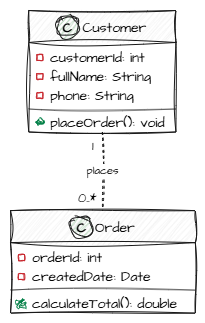

The diagram above was exported from draw.io. Its source (the exported page's mxGraphModel, read from the mxfile embedded in the PNG):
<mxGraphModel dx="854" dy="477" grid="1" gridSize="10" guides="1" tooltips="1" connect="1" arrows="1" fold="1" page="1" pageScale="1" pageWidth="850" pageHeight="1100" math="0" shadow="0">
  <root>
    <mxCell id="0" />
    <mxCell id="1" parent="0" />
    <UserObject label="" plantUmlData="{&#10;  &quot;data&quot;: &quot;@startuml\n\nclass Customer {\n    - customerId: int\n    - fullName: String\n    - phone: String\n\n    + placeOrder(): void\n}\n\nclass Order {\n    - orderId: int\n    - createdDate: Date\n\n    + calculateTotal(): double\n}\n\nCustomer \&quot;1\&quot; -- \&quot;0..*\&quot; Order : places\n\n@enduml&quot;,&#10;  &quot;config&quot;: null&#10;}" id="85WcpiKm_Jr9hDAQTrWb-1">
      <mxCell connectable="0" parent="1" style="group;transparentBounds=1;editIcon=1;lockedGroup=0;groupPadding=10;sketch=1;hachureGap=4;jiggle=2;curveFitting=1;fontFamily=Architects Daughter;fontSource=https%3A%2F%2Ffonts.googleapis.com%2Fcss%3Ffamily%3DArchitects%2BDaughter;" vertex="1">
        <mxGeometry as="geometry" />
      </mxCell>
    </UserObject>
    <UserObject label="Customer" plantUmlId="cls_2" plantUmlBaseStyle="swimlane;collapsible=0;fontStyle=0;align=center;fontSize=14;fontColor=#000000;startSize=32;spacingLeft=25;fillColor=#F1F1F1;strokeColor=#181818;childLayout=stackLayout;horizontal=1;horizontalStack=0;resizeParent=1;resizeParentMax=0;resizeLast=0;marginBottom=0;stackSpacing=0;marginTop=5.5;" plantUmlBaseValue="Customer" id="85WcpiKm_Jr9hDAQTrWb-2">
      <mxCell parent="85WcpiKm_Jr9hDAQTrWb-1" style="swimlane;collapsible=0;fontStyle=0;align=center;fontSize=14;fontColor=#000000;startSize=32;spacingLeft=25;fillColor=#F1F1F1;strokeColor=#181818;childLayout=stackLayout;horizontal=1;horizontalStack=0;resizeParent=1;resizeParentMax=0;resizeLast=0;marginBottom=0;stackSpacing=0;marginTop=5.5;sketch=1;hachureGap=4;jiggle=2;curveFitting=1;fontFamily=Architects Daughter;fontSource=https%3A%2F%2Ffonts.googleapis.com%2Fcss%3Ffamily%3DArchitects%2BDaughter;" vertex="1">
        <mxGeometry height="121.5" width="147.17" x="48.28" y="30" as="geometry" />
      </mxCell>
    </UserObject>
    <UserObject label="C" plantUmlId="ico_3" plantUmlBaseStyle="ellipse;fillColor=#ADD1B2;strokeColor=#181818;fontSize=13;fontStyle=1;fontColor=#000000;movable=0;connectable=0;" plantUmlBaseValue="C" id="85WcpiKm_Jr9hDAQTrWb-3">
      <mxCell parent="85WcpiKm_Jr9hDAQTrWb-2" style="ellipse;fillColor=#ADD1B2;strokeColor=#181818;fontSize=13;fontStyle=1;fontColor=#000000;movable=0;connectable=0;sketch=1;hachureGap=4;jiggle=2;curveFitting=1;fontFamily=Architects Daughter;fontSource=https%3A%2F%2Ffonts.googleapis.com%2Fcss%3Ffamily%3DArchitects%2BDaughter;" vertex="1">
        <mxGeometry height="22" width="22" x="28.11189999999999" y="5" as="geometry" />
      </mxCell>
    </UserObject>
    <UserObject label="customerId: int" plantUmlId="mb_4" plantUmlBaseStyle="text;html=1;align=left;verticalAlign=middle;spacingLeft=20;spacingRight=4;overflow=hidden;rotatable=0;fillColor=none;strokeColor=none;fontSize=14;fontColor=#000000;fontStyle=0;points=[[0,0.5],[1,0.5]];portConstraint=eastwest;whiteSpace=wrap;" plantUmlBaseValue="customerId: int" id="85WcpiKm_Jr9hDAQTrWb-4">
      <mxCell parent="85WcpiKm_Jr9hDAQTrWb-2" style="text;html=1;align=left;verticalAlign=middle;spacingLeft=20;spacingRight=4;overflow=hidden;rotatable=0;fillColor=none;strokeColor=none;fontSize=14;fontColor=#000000;fontStyle=0;points=[[0,0.5],[1,0.5]];portConstraint=eastwest;whiteSpace=wrap;fontFamily=Architects Daughter;fontSource=https%3A%2F%2Ffonts.googleapis.com%2Fcss%3Ffamily%3DArchitects%2BDaughter;" vertex="1">
        <mxGeometry height="19" width="147.17" y="37.5" as="geometry" />
      </mxCell>
    </UserObject>
    <UserObject label="" plantUmlId="vis_5" plantUmlBaseStyle="rounded=0;fillColor=none;strokeColor=#C82930;strokeWidth=1;movable=0;connectable=0;" plantUmlBaseValue="" id="85WcpiKm_Jr9hDAQTrWb-5">
      <mxCell parent="85WcpiKm_Jr9hDAQTrWb-4" style="rounded=0;fillColor=none;strokeColor=#C82930;strokeWidth=1;movable=0;connectable=0;sketch=1;hachureGap=4;jiggle=2;curveFitting=1;fontFamily=Architects Daughter;fontSource=https%3A%2F%2Ffonts.googleapis.com%2Fcss%3Ffamily%3DArchitects%2BDaughter;" vertex="1">
        <mxGeometry height="6" width="6" x="8" y="6.5" as="geometry" />
      </mxCell>
    </UserObject>
    <UserObject label="fullName: String" plantUmlId="mb_6" plantUmlBaseStyle="text;html=1;align=left;verticalAlign=middle;spacingLeft=20;spacingRight=4;overflow=hidden;rotatable=0;fillColor=none;strokeColor=none;fontSize=14;fontColor=#000000;fontStyle=0;points=[[0,0.5],[1,0.5]];portConstraint=eastwest;whiteSpace=wrap;" plantUmlBaseValue="fullName: String" id="85WcpiKm_Jr9hDAQTrWb-6">
      <mxCell parent="85WcpiKm_Jr9hDAQTrWb-2" style="text;html=1;align=left;verticalAlign=middle;spacingLeft=20;spacingRight=4;overflow=hidden;rotatable=0;fillColor=none;strokeColor=none;fontSize=14;fontColor=#000000;fontStyle=0;points=[[0,0.5],[1,0.5]];portConstraint=eastwest;whiteSpace=wrap;fontFamily=Architects Daughter;fontSource=https%3A%2F%2Ffonts.googleapis.com%2Fcss%3Ffamily%3DArchitects%2BDaughter;" vertex="1">
        <mxGeometry height="19" width="147.17" y="56.5" as="geometry" />
      </mxCell>
    </UserObject>
    <UserObject label="" plantUmlId="vis_7" plantUmlBaseStyle="rounded=0;fillColor=none;strokeColor=#C82930;strokeWidth=1;movable=0;connectable=0;" plantUmlBaseValue="" id="85WcpiKm_Jr9hDAQTrWb-7">
      <mxCell parent="85WcpiKm_Jr9hDAQTrWb-6" style="rounded=0;fillColor=none;strokeColor=#C82930;strokeWidth=1;movable=0;connectable=0;sketch=1;hachureGap=4;jiggle=2;curveFitting=1;fontFamily=Architects Daughter;fontSource=https%3A%2F%2Ffonts.googleapis.com%2Fcss%3Ffamily%3DArchitects%2BDaughter;" vertex="1">
        <mxGeometry height="6" width="6" x="8" y="6.5" as="geometry" />
      </mxCell>
    </UserObject>
    <UserObject label="phone: String" plantUmlId="mb_8" plantUmlBaseStyle="text;html=1;align=left;verticalAlign=middle;spacingLeft=20;spacingRight=4;overflow=hidden;rotatable=0;fillColor=none;strokeColor=none;fontSize=14;fontColor=#000000;fontStyle=0;points=[[0,0.5],[1,0.5]];portConstraint=eastwest;whiteSpace=wrap;" plantUmlBaseValue="phone: String" id="85WcpiKm_Jr9hDAQTrWb-8">
      <mxCell parent="85WcpiKm_Jr9hDAQTrWb-2" style="text;html=1;align=left;verticalAlign=middle;spacingLeft=20;spacingRight=4;overflow=hidden;rotatable=0;fillColor=none;strokeColor=none;fontSize=14;fontColor=#000000;fontStyle=0;points=[[0,0.5],[1,0.5]];portConstraint=eastwest;whiteSpace=wrap;fontFamily=Architects Daughter;fontSource=https%3A%2F%2Ffonts.googleapis.com%2Fcss%3Ffamily%3DArchitects%2BDaughter;" vertex="1">
        <mxGeometry height="19" width="147.17" y="75.5" as="geometry" />
      </mxCell>
    </UserObject>
    <UserObject label="" plantUmlId="vis_9" plantUmlBaseStyle="rounded=0;fillColor=none;strokeColor=#C82930;strokeWidth=1;movable=0;connectable=0;" plantUmlBaseValue="" id="85WcpiKm_Jr9hDAQTrWb-9">
      <mxCell parent="85WcpiKm_Jr9hDAQTrWb-8" style="rounded=0;fillColor=none;strokeColor=#C82930;strokeWidth=1;movable=0;connectable=0;sketch=1;hachureGap=4;jiggle=2;curveFitting=1;fontFamily=Architects Daughter;fontSource=https%3A%2F%2Ffonts.googleapis.com%2Fcss%3Ffamily%3DArchitects%2BDaughter;" vertex="1">
        <mxGeometry height="6" width="6" x="8" y="6.5" as="geometry" />
      </mxCell>
    </UserObject>
    <UserObject label="" plantUmlId="clssep_10" plantUmlBaseStyle="line;strokeWidth=0.5;strokeColor=#181818;fillColor=none;align=left;verticalAlign=middle;rotatable=0;labelPosition=right;points=[];portConstraint=eastwest;connectable=0;" plantUmlBaseValue="" id="85WcpiKm_Jr9hDAQTrWb-10">
      <mxCell parent="85WcpiKm_Jr9hDAQTrWb-2" style="line;strokeWidth=0.5;strokeColor=#181818;fillColor=none;align=left;verticalAlign=middle;rotatable=0;labelPosition=right;points=[];portConstraint=eastwest;connectable=0;sketch=1;hachureGap=4;jiggle=2;curveFitting=1;fontFamily=Architects Daughter;fontSource=https%3A%2F%2Ffonts.googleapis.com%2Fcss%3Ffamily%3DArchitects%2BDaughter;" vertex="1">
        <mxGeometry height="8" width="147.17" y="94.5" as="geometry" />
      </mxCell>
    </UserObject>
    <UserObject label="placeOrder(): void" plantUmlId="mb_11" plantUmlBaseStyle="text;html=1;align=left;verticalAlign=middle;spacingLeft=20;spacingRight=4;overflow=hidden;rotatable=0;fillColor=none;strokeColor=none;fontSize=14;fontColor=#000000;fontStyle=0;points=[[0,0.5],[1,0.5]];portConstraint=eastwest;whiteSpace=wrap;" plantUmlBaseValue="placeOrder(): void" id="85WcpiKm_Jr9hDAQTrWb-11">
      <mxCell parent="85WcpiKm_Jr9hDAQTrWb-2" style="text;html=1;align=left;verticalAlign=middle;spacingLeft=20;spacingRight=4;overflow=hidden;rotatable=0;fillColor=none;strokeColor=none;fontSize=14;fontColor=#000000;fontStyle=0;points=[[0,0.5],[1,0.5]];portConstraint=eastwest;whiteSpace=wrap;fontFamily=Architects Daughter;fontSource=https%3A%2F%2Ffonts.googleapis.com%2Fcss%3Ffamily%3DArchitects%2BDaughter;" vertex="1">
        <mxGeometry height="19" width="147.17" y="102.5" as="geometry" />
      </mxCell>
    </UserObject>
    <UserObject label="" plantUmlId="vis_12" plantUmlBaseStyle="ellipse;fillColor=#84BE84;strokeColor=#038048;strokeWidth=1;movable=0;connectable=0;" plantUmlBaseValue="" id="85WcpiKm_Jr9hDAQTrWb-12">
      <mxCell parent="85WcpiKm_Jr9hDAQTrWb-11" style="ellipse;fillColor=#84BE84;strokeColor=#038048;strokeWidth=1;movable=0;connectable=0;sketch=1;hachureGap=4;jiggle=2;curveFitting=1;fontFamily=Architects Daughter;fontSource=https%3A%2F%2Ffonts.googleapis.com%2Fcss%3Ffamily%3DArchitects%2BDaughter;" vertex="1">
        <mxGeometry height="6" width="6" x="8" y="6.5" as="geometry" />
      </mxCell>
    </UserObject>
    <UserObject label="Order" plantUmlId="cls_13" plantUmlBaseStyle="swimlane;collapsible=0;fontStyle=0;align=center;fontSize=14;fontColor=#000000;startSize=32;spacingLeft=25;fillColor=#F1F1F1;strokeColor=#181818;childLayout=stackLayout;horizontal=1;horizontalStack=0;resizeParent=1;resizeParentMax=0;resizeLast=0;marginBottom=0;stackSpacing=0;marginTop=5.5;" plantUmlBaseValue="Order" id="85WcpiKm_Jr9hDAQTrWb-13">
      <mxCell parent="85WcpiKm_Jr9hDAQTrWb-1" style="swimlane;collapsible=0;fontStyle=0;align=center;fontSize=14;fontColor=#000000;startSize=32;spacingLeft=25;fillColor=#F1F1F1;strokeColor=#181818;childLayout=stackLayout;horizontal=1;horizontalStack=0;resizeParent=1;resizeParentMax=0;resizeLast=0;marginBottom=0;stackSpacing=0;marginTop=5.5;sketch=1;hachureGap=4;jiggle=2;curveFitting=1;fontFamily=Architects Daughter;fontSource=https%3A%2F%2Ffonts.googleapis.com%2Fcss%3Ffamily%3DArchitects%2BDaughter;" vertex="1">
        <mxGeometry height="102.5" width="184.81" x="30" y="230.13" as="geometry" />
      </mxCell>
    </UserObject>
    <UserObject label="C" plantUmlId="ico_14" plantUmlBaseStyle="ellipse;fillColor=#ADD1B2;strokeColor=#181818;fontSize=13;fontStyle=1;fontColor=#000000;movable=0;connectable=0;" plantUmlBaseValue="C" id="85WcpiKm_Jr9hDAQTrWb-14">
      <mxCell parent="85WcpiKm_Jr9hDAQTrWb-13" style="ellipse;fillColor=#ADD1B2;strokeColor=#181818;fontSize=13;fontStyle=1;fontColor=#000000;movable=0;connectable=0;sketch=1;hachureGap=4;jiggle=2;curveFitting=1;fontFamily=Architects Daughter;fontSource=https%3A%2F%2Ffonts.googleapis.com%2Fcss%3Ffamily%3DArchitects%2BDaughter;" vertex="1">
        <mxGeometry height="22" width="22" x="60.43285" y="5" as="geometry" />
      </mxCell>
    </UserObject>
    <UserObject label="orderId: int" plantUmlId="mb_15" plantUmlBaseStyle="text;html=1;align=left;verticalAlign=middle;spacingLeft=20;spacingRight=4;overflow=hidden;rotatable=0;fillColor=none;strokeColor=none;fontSize=14;fontColor=#000000;fontStyle=0;points=[[0,0.5],[1,0.5]];portConstraint=eastwest;whiteSpace=wrap;" plantUmlBaseValue="orderId: int" id="85WcpiKm_Jr9hDAQTrWb-15">
      <mxCell parent="85WcpiKm_Jr9hDAQTrWb-13" style="text;html=1;align=left;verticalAlign=middle;spacingLeft=20;spacingRight=4;overflow=hidden;rotatable=0;fillColor=none;strokeColor=none;fontSize=14;fontColor=#000000;fontStyle=0;points=[[0,0.5],[1,0.5]];portConstraint=eastwest;whiteSpace=wrap;fontFamily=Architects Daughter;fontSource=https%3A%2F%2Ffonts.googleapis.com%2Fcss%3Ffamily%3DArchitects%2BDaughter;" vertex="1">
        <mxGeometry height="19" width="184.81" y="37.5" as="geometry" />
      </mxCell>
    </UserObject>
    <UserObject label="" plantUmlId="vis_16" plantUmlBaseStyle="rounded=0;fillColor=none;strokeColor=#C82930;strokeWidth=1;movable=0;connectable=0;" plantUmlBaseValue="" id="85WcpiKm_Jr9hDAQTrWb-16">
      <mxCell parent="85WcpiKm_Jr9hDAQTrWb-15" style="rounded=0;fillColor=none;strokeColor=#C82930;strokeWidth=1;movable=0;connectable=0;sketch=1;hachureGap=4;jiggle=2;curveFitting=1;fontFamily=Architects Daughter;fontSource=https%3A%2F%2Ffonts.googleapis.com%2Fcss%3Ffamily%3DArchitects%2BDaughter;" vertex="1">
        <mxGeometry height="6" width="6" x="8" y="6.5" as="geometry" />
      </mxCell>
    </UserObject>
    <UserObject label="createdDate: Date" plantUmlId="mb_17" plantUmlBaseStyle="text;html=1;align=left;verticalAlign=middle;spacingLeft=20;spacingRight=4;overflow=hidden;rotatable=0;fillColor=none;strokeColor=none;fontSize=14;fontColor=#000000;fontStyle=0;points=[[0,0.5],[1,0.5]];portConstraint=eastwest;whiteSpace=wrap;" plantUmlBaseValue="createdDate: Date" id="85WcpiKm_Jr9hDAQTrWb-17">
      <mxCell parent="85WcpiKm_Jr9hDAQTrWb-13" style="text;html=1;align=left;verticalAlign=middle;spacingLeft=20;spacingRight=4;overflow=hidden;rotatable=0;fillColor=none;strokeColor=none;fontSize=14;fontColor=#000000;fontStyle=0;points=[[0,0.5],[1,0.5]];portConstraint=eastwest;whiteSpace=wrap;fontFamily=Architects Daughter;fontSource=https%3A%2F%2Ffonts.googleapis.com%2Fcss%3Ffamily%3DArchitects%2BDaughter;" vertex="1">
        <mxGeometry height="19" width="184.81" y="56.5" as="geometry" />
      </mxCell>
    </UserObject>
    <UserObject label="" plantUmlId="vis_18" plantUmlBaseStyle="rounded=0;fillColor=none;strokeColor=#C82930;strokeWidth=1;movable=0;connectable=0;" plantUmlBaseValue="" id="85WcpiKm_Jr9hDAQTrWb-18">
      <mxCell parent="85WcpiKm_Jr9hDAQTrWb-17" style="rounded=0;fillColor=none;strokeColor=#C82930;strokeWidth=1;movable=0;connectable=0;sketch=1;hachureGap=4;jiggle=2;curveFitting=1;fontFamily=Architects Daughter;fontSource=https%3A%2F%2Ffonts.googleapis.com%2Fcss%3Ffamily%3DArchitects%2BDaughter;" vertex="1">
        <mxGeometry height="6" width="6" x="8" y="6.5" as="geometry" />
      </mxCell>
    </UserObject>
    <UserObject label="" plantUmlId="clssep_19" plantUmlBaseStyle="line;strokeWidth=0.5;strokeColor=#181818;fillColor=none;align=left;verticalAlign=middle;rotatable=0;labelPosition=right;points=[];portConstraint=eastwest;connectable=0;" plantUmlBaseValue="" id="85WcpiKm_Jr9hDAQTrWb-19">
      <mxCell parent="85WcpiKm_Jr9hDAQTrWb-13" style="line;strokeWidth=0.5;strokeColor=#181818;fillColor=none;align=left;verticalAlign=middle;rotatable=0;labelPosition=right;points=[];portConstraint=eastwest;connectable=0;sketch=1;hachureGap=4;jiggle=2;curveFitting=1;fontFamily=Architects Daughter;fontSource=https%3A%2F%2Ffonts.googleapis.com%2Fcss%3Ffamily%3DArchitects%2BDaughter;" vertex="1">
        <mxGeometry height="8" width="184.81" y="75.5" as="geometry" />
      </mxCell>
    </UserObject>
    <UserObject label="calculateTotal(): double" plantUmlId="mb_20" plantUmlBaseStyle="text;html=1;align=left;verticalAlign=middle;spacingLeft=20;spacingRight=4;overflow=hidden;rotatable=0;fillColor=none;strokeColor=none;fontSize=14;fontColor=#000000;fontStyle=0;points=[[0,0.5],[1,0.5]];portConstraint=eastwest;whiteSpace=wrap;" plantUmlBaseValue="calculateTotal(): double" id="85WcpiKm_Jr9hDAQTrWb-20">
      <mxCell parent="85WcpiKm_Jr9hDAQTrWb-13" style="text;html=1;align=left;verticalAlign=middle;spacingLeft=20;spacingRight=4;overflow=hidden;rotatable=0;fillColor=none;strokeColor=none;fontSize=14;fontColor=#000000;fontStyle=0;points=[[0,0.5],[1,0.5]];portConstraint=eastwest;whiteSpace=wrap;fontFamily=Architects Daughter;fontSource=https%3A%2F%2Ffonts.googleapis.com%2Fcss%3Ffamily%3DArchitects%2BDaughter;" vertex="1">
        <mxGeometry height="19" width="184.81" y="83.5" as="geometry" />
      </mxCell>
    </UserObject>
    <UserObject label="" plantUmlId="vis_21" plantUmlBaseStyle="ellipse;fillColor=#84BE84;strokeColor=#038048;strokeWidth=1;movable=0;connectable=0;" plantUmlBaseValue="" id="85WcpiKm_Jr9hDAQTrWb-21">
      <mxCell parent="85WcpiKm_Jr9hDAQTrWb-20" style="ellipse;fillColor=#84BE84;strokeColor=#038048;strokeWidth=1;movable=0;connectable=0;sketch=1;hachureGap=4;jiggle=2;curveFitting=1;fontFamily=Architects Daughter;fontSource=https%3A%2F%2Ffonts.googleapis.com%2Fcss%3Ffamily%3DArchitects%2BDaughter;" vertex="1">
        <mxGeometry height="6" width="6" x="8" y="6.5" as="geometry" />
      </mxCell>
    </UserObject>
    <UserObject label="places" plantUmlId="rel_22" plantUmlBaseStyle="endArrow=none;html=1;strokeColor=#181818;fontColor=#000000;fontSize=11;curved=1;rounded=0;endSize=6;sourcePerimeterSpacing=0;targetPerimeterSpacing=0;" plantUmlBaseValue="places" id="85WcpiKm_Jr9hDAQTrWb-22">
      <mxCell edge="1" parent="85WcpiKm_Jr9hDAQTrWb-1" source="85WcpiKm_Jr9hDAQTrWb-2" style="endArrow=none;html=1;strokeColor=#181818;fontColor=#000000;fontSize=11;curved=1;rounded=0;endSize=6;sourcePerimeterSpacing=0;targetPerimeterSpacing=0;sketch=1;hachureGap=4;jiggle=2;curveFitting=1;fontFamily=Architects Daughter;fontSource=https%3A%2F%2Ffonts.googleapis.com%2Fcss%3Ffamily%3DArchitects%2BDaughter;dashed=1;" target="85WcpiKm_Jr9hDAQTrWb-13">
        <mxGeometry relative="1" as="geometry">
          <Array as="points">
            <mxPoint x="121.86" y="184" />
          </Array>
          <mxPoint x="121.86" y="154" as="sourcePoint" />
          <mxPoint x="122.41" y="230.13" as="targetPoint" />
        </mxGeometry>
      </mxCell>
    </UserObject>
    <UserObject label="1" plantUmlId="card_23" plantUmlBaseStyle="text;html=1;align=left;verticalAlign=middle;fillColor=none;strokeColor=none;fontSize=13;fontColor=#000000;" plantUmlBaseValue="1" id="85WcpiKm_Jr9hDAQTrWb-23">
      <mxCell parent="85WcpiKm_Jr9hDAQTrWb-1" style="text;html=1;align=left;verticalAlign=middle;fillColor=none;strokeColor=none;fontSize=13;fontColor=#000000;fontFamily=Architects Daughter;fontSource=https%3A%2F%2Ffonts.googleapis.com%2Fcss%3Ffamily%3DArchitects%2BDaughter;" vertex="1">
        <mxGeometry height="16" width="12.22" x="109.64" y="158" as="geometry" />
      </mxCell>
    </UserObject>
    <UserObject label="0..*" plantUmlId="card_24" plantUmlBaseStyle="text;html=1;align=left;verticalAlign=middle;fillColor=none;strokeColor=none;fontSize=13;fontColor=#000000;" plantUmlBaseValue="0..*" id="85WcpiKm_Jr9hDAQTrWb-24">
      <mxCell parent="85WcpiKm_Jr9hDAQTrWb-1" style="text;html=1;align=left;verticalAlign=middle;fillColor=none;strokeColor=none;fontSize=13;fontColor=#000000;fontFamily=Architects Daughter;fontSource=https%3A%2F%2Ffonts.googleapis.com%2Fcss%3Ffamily%3DArchitects%2BDaughter;" vertex="1">
        <mxGeometry height="16" width="26.71" x="95.69" y="210.13" as="geometry" />
      </mxCell>
    </UserObject>
  </root>
</mxGraphModel>